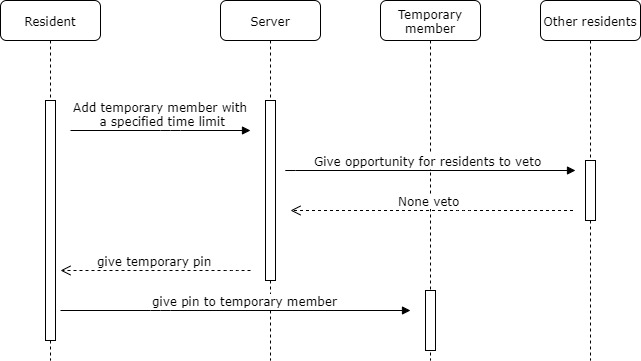

The diagram above was exported from draw.io. Its source (the exported page's mxGraphModel, read from the mxfile embedded in the PNG):
<mxGraphModel dx="1408" dy="715" grid="1" gridSize="10" guides="1" tooltips="1" connect="1" arrows="1" fold="1" page="1" pageScale="1" pageWidth="1100" pageHeight="850" background="#ffffff" math="0" shadow="0">
  <root>
    <mxCell id="0" />
    <mxCell id="1" parent="0" />
    <mxCell id="2XLu20E0puA28I8QhVb4-1" value="Temporary member" style="shape=umlLifeline;perimeter=lifelinePerimeter;whiteSpace=wrap;html=1;container=1;collapsible=0;recursiveResize=0;outlineConnect=0;rounded=1;shadow=0;comic=0;labelBackgroundColor=none;strokeWidth=1;fontFamily=Verdana;fontSize=12;align=center;" parent="1" vertex="1">
      <mxGeometry x="440" y="80" width="100" height="360" as="geometry" />
    </mxCell>
    <mxCell id="2XLu20E0puA28I8QhVb4-2" value="" style="html=1;points=[];perimeter=orthogonalPerimeter;rounded=0;shadow=0;comic=0;labelBackgroundColor=none;strokeWidth=1;fontFamily=Verdana;fontSize=12;align=center;" parent="2XLu20E0puA28I8QhVb4-1" vertex="1">
      <mxGeometry x="45" y="290" width="10" height="60" as="geometry" />
    </mxCell>
    <mxCell id="7baba1c4bc27f4b0-2" value="Server" style="shape=umlLifeline;perimeter=lifelinePerimeter;whiteSpace=wrap;html=1;container=1;collapsible=0;recursiveResize=0;outlineConnect=0;rounded=1;shadow=0;comic=0;labelBackgroundColor=none;strokeWidth=1;fontFamily=Verdana;fontSize=12;align=center;" parent="1" vertex="1">
      <mxGeometry x="280" y="80" width="100" height="360" as="geometry" />
    </mxCell>
    <mxCell id="7baba1c4bc27f4b0-10" value="" style="html=1;points=[];perimeter=orthogonalPerimeter;rounded=0;shadow=0;comic=0;labelBackgroundColor=none;strokeWidth=1;fontFamily=Verdana;fontSize=12;align=center;" parent="7baba1c4bc27f4b0-2" vertex="1">
      <mxGeometry x="45" y="100" width="10" height="180" as="geometry" />
    </mxCell>
    <mxCell id="7baba1c4bc27f4b0-8" value="Resident" style="shape=umlLifeline;perimeter=lifelinePerimeter;whiteSpace=wrap;html=1;container=1;collapsible=0;recursiveResize=0;outlineConnect=0;rounded=1;shadow=0;comic=0;labelBackgroundColor=none;strokeWidth=1;fontFamily=Verdana;fontSize=12;align=center;" parent="1" vertex="1">
      <mxGeometry x="60" y="80" width="100" height="360" as="geometry" />
    </mxCell>
    <mxCell id="7baba1c4bc27f4b0-9" value="" style="html=1;points=[];perimeter=orthogonalPerimeter;rounded=0;shadow=0;comic=0;labelBackgroundColor=none;strokeWidth=1;fontFamily=Verdana;fontSize=12;align=center;" parent="7baba1c4bc27f4b0-8" vertex="1">
      <mxGeometry x="45" y="100" width="10" height="240" as="geometry" />
    </mxCell>
    <mxCell id="7baba1c4bc27f4b0-3" value="Other residents" style="shape=umlLifeline;perimeter=lifelinePerimeter;whiteSpace=wrap;html=1;container=1;collapsible=0;recursiveResize=0;outlineConnect=0;rounded=1;shadow=0;comic=0;labelBackgroundColor=none;strokeWidth=1;fontFamily=Verdana;fontSize=12;align=center;" parent="1" vertex="1">
      <mxGeometry x="600" y="80" width="100" height="360" as="geometry" />
    </mxCell>
    <mxCell id="7baba1c4bc27f4b0-13" value="" style="html=1;points=[];perimeter=orthogonalPerimeter;rounded=0;shadow=0;comic=0;labelBackgroundColor=none;strokeWidth=1;fontFamily=Verdana;fontSize=12;align=center;" parent="7baba1c4bc27f4b0-3" vertex="1">
      <mxGeometry x="45" y="160" width="10" height="60" as="geometry" />
    </mxCell>
    <mxCell id="7baba1c4bc27f4b0-11" value="Add temporary member with&lt;br&gt;&amp;nbsp;a specified time limit" style="html=1;verticalAlign=bottom;endArrow=block;labelBackgroundColor=none;fontFamily=Verdana;fontSize=12;edgeStyle=elbowEdgeStyle;elbow=vertical;" parent="1" edge="1">
      <mxGeometry x="0.1111" y="-10" relative="1" as="geometry">
        <mxPoint x="130" y="210" as="sourcePoint" />
        <mxPoint x="310" y="210" as="targetPoint" />
        <Array as="points">
          <mxPoint x="230" y="210" />
        </Array>
        <mxPoint x="-10" y="-10" as="offset" />
      </mxGeometry>
    </mxCell>
    <mxCell id="7baba1c4bc27f4b0-14" value="&lt;span style=&quot;background-color: rgb(255 , 255 , 255)&quot;&gt;Give opportunity&amp;nbsp;for residents to veto&amp;nbsp;&lt;/span&gt;" style="html=1;verticalAlign=bottom;endArrow=block;labelBackgroundColor=none;fontFamily=Verdana;fontSize=12;edgeStyle=elbowEdgeStyle;elbow=vertical;" parent="1" edge="1">
      <mxGeometry relative="1" as="geometry">
        <mxPoint x="345" y="250.5" as="sourcePoint" />
        <mxPoint x="635" y="250" as="targetPoint" />
        <Array as="points">
          <mxPoint x="465" y="250" />
        </Array>
      </mxGeometry>
    </mxCell>
    <mxCell id="2XLu20E0puA28I8QhVb4-17" value="&lt;span style=&quot;background-color: rgb(255 , 255 , 255)&quot;&gt;None veto&amp;nbsp;&lt;/span&gt;" style="html=1;verticalAlign=bottom;endArrow=open;dashed=1;endSize=8;labelBackgroundColor=none;fontFamily=Verdana;fontSize=12;edgeStyle=elbowEdgeStyle;elbow=vertical;" parent="1" edge="1">
      <mxGeometry x="0.0088" relative="1" as="geometry">
        <mxPoint x="350" y="290" as="targetPoint" />
        <Array as="points">
          <mxPoint x="522.5" y="290" />
          <mxPoint x="522.5" y="280" />
          <mxPoint x="512.5" y="270" />
          <mxPoint x="482.5" y="265" />
          <mxPoint x="462.5" y="265" />
          <mxPoint x="512.5" y="190" />
          <mxPoint x="672.5" y="550" />
        </Array>
        <mxPoint x="632.5" y="290" as="sourcePoint" />
        <mxPoint as="offset" />
      </mxGeometry>
    </mxCell>
    <mxCell id="2XLu20E0puA28I8QhVb4-21" value="&lt;span style=&quot;background-color: rgb(255 , 255 , 255)&quot;&gt;give temporary pin&lt;/span&gt;" style="html=1;verticalAlign=bottom;endArrow=open;dashed=1;endSize=8;labelBackgroundColor=none;fontFamily=Verdana;fontSize=12;edgeStyle=elbowEdgeStyle;elbow=vertical;" parent="1" edge="1">
      <mxGeometry x="0.0088" relative="1" as="geometry">
        <mxPoint x="120" y="350" as="targetPoint" />
        <Array as="points">
          <mxPoint x="292.5" y="350" />
          <mxPoint x="292.5" y="340" />
          <mxPoint x="282.5" y="330" />
          <mxPoint x="252.5" y="325" />
          <mxPoint x="232.5" y="325" />
          <mxPoint x="282.5" y="250" />
          <mxPoint x="442.5" y="610" />
        </Array>
        <mxPoint x="310" y="350" as="sourcePoint" />
        <mxPoint as="offset" />
      </mxGeometry>
    </mxCell>
    <mxCell id="2XLu20E0puA28I8QhVb4-22" value="&lt;span style=&quot;background-color: rgb(255 , 255 , 255)&quot;&gt;give pin to temporary member&lt;/span&gt;" style="html=1;verticalAlign=bottom;endArrow=block;labelBackgroundColor=none;fontFamily=Verdana;fontSize=12;edgeStyle=elbowEdgeStyle;elbow=vertical;" parent="1" edge="1">
      <mxGeometry x="0.1111" y="-10" relative="1" as="geometry">
        <mxPoint x="120" y="390" as="sourcePoint" />
        <mxPoint x="470" y="390" as="targetPoint" />
        <Array as="points">
          <mxPoint x="220" y="390" />
        </Array>
        <mxPoint x="-10" y="-10" as="offset" />
      </mxGeometry>
    </mxCell>
  </root>
</mxGraphModel>